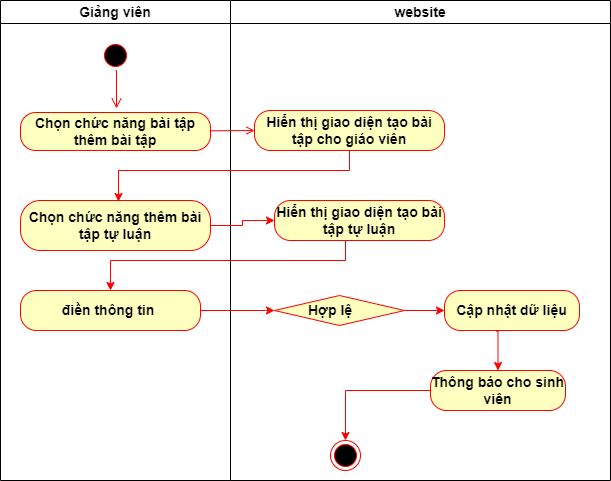

The diagram above was exported from draw.io. Its source (the exported page's mxGraphModel, read from the mxfile embedded in the PNG):
<mxGraphModel dx="2249" dy="705" grid="1" gridSize="10" guides="1" tooltips="1" connect="1" arrows="1" fold="1" page="1" pageScale="1" pageWidth="827" pageHeight="1169" math="0" shadow="0">
  <root>
    <mxCell id="0" />
    <mxCell id="1" parent="0" />
    <mxCell id="2" value="Giảng viên" style="swimlane;whiteSpace=wrap;fontStyle=1;fontSize=14;" vertex="1" parent="1">
      <mxGeometry x="-30" y="120" width="230" height="480" as="geometry" />
    </mxCell>
    <mxCell id="3" value="" style="ellipse;shape=startState;fillColor=#000000;strokeColor=#ff0000;fontStyle=1;fontSize=14;" vertex="1" parent="2">
      <mxGeometry x="100" y="40" width="30" height="30" as="geometry" />
    </mxCell>
    <mxCell id="4" value="" style="edgeStyle=elbowEdgeStyle;elbow=horizontal;verticalAlign=bottom;endArrow=open;endSize=8;strokeColor=#FF0000;endFill=1;rounded=0;fontStyle=1;fontSize=14;entryX=0.507;entryY=-0.105;entryDx=0;entryDy=0;entryPerimeter=0;exitX=0.5;exitY=1;exitDx=0;exitDy=0;" edge="1" parent="2" source="3" target="5">
      <mxGeometry x="100" y="40" as="geometry">
        <mxPoint x="115.5" y="110" as="targetPoint" />
      </mxGeometry>
    </mxCell>
    <mxCell id="5" value="&lt;span style=&quot;font-size: 14px;&quot;&gt;Chọn chức năng bài tập thêm bài tập&lt;/span&gt;" style="rounded=1;whiteSpace=wrap;html=1;arcSize=40;fontColor=#000000;fillColor=#ffffc0;strokeColor=#ff0000;fontStyle=1;fontSize=14;" vertex="1" parent="2">
      <mxGeometry x="20" y="112" width="190" height="38" as="geometry" />
    </mxCell>
    <mxCell id="6" value="Chọn chức năng thêm bài tập tự luận" style="rounded=1;whiteSpace=wrap;html=1;arcSize=40;fontColor=#000000;fillColor=#ffffc0;strokeColor=#ff0000;fontStyle=1;fontSize=14;" vertex="1" parent="2">
      <mxGeometry x="20" y="200" width="190" height="50" as="geometry" />
    </mxCell>
    <mxCell id="7" value="điền thông tin&amp;nbsp;" style="rounded=1;whiteSpace=wrap;html=1;arcSize=40;fontColor=#000000;fillColor=#ffffc0;strokeColor=#ff0000;fontStyle=1;fontSize=14;" vertex="1" parent="2">
      <mxGeometry x="20" y="290" width="180" height="40" as="geometry" />
    </mxCell>
    <mxCell id="8" value="website" style="swimlane;whiteSpace=wrap;fontStyle=1;fontSize=14;" vertex="1" parent="1">
      <mxGeometry x="200" y="120" width="380" height="480" as="geometry" />
    </mxCell>
    <mxCell id="9" value="" style="ellipse;shape=endState;fillColor=#000000;strokeColor=#ff0000;fontStyle=1;fontSize=14;" vertex="1" parent="8">
      <mxGeometry x="100" y="440" width="30" height="30" as="geometry" />
    </mxCell>
    <mxCell id="10" style="edgeStyle=orthogonalEdgeStyle;rounded=0;orthogonalLoop=1;jettySize=auto;html=1;entryX=0;entryY=0.5;entryDx=0;entryDy=0;strokeColor=#FF0000;" edge="1" parent="8" source="11" target="15">
      <mxGeometry relative="1" as="geometry" />
    </mxCell>
    <mxCell id="11" value="Hợp lệ&lt;span style=&quot;white-space: pre;&quot;&gt;&#09;&lt;/span&gt;" style="rhombus;whiteSpace=wrap;html=1;fillColor=#ffffc0;strokeColor=#ff0000;fontSize=14;fontStyle=1" vertex="1" parent="8">
      <mxGeometry x="44" y="295" width="130" height="30" as="geometry" />
    </mxCell>
    <mxCell id="12" value="Hiển thị giao diện tạo bài tập tự luận" style="rounded=1;whiteSpace=wrap;html=1;arcSize=40;fontColor=#000000;fillColor=#ffffc0;strokeColor=#ff0000;fontStyle=1;fontSize=14;" vertex="1" parent="8">
      <mxGeometry x="44" y="200" width="170" height="40" as="geometry" />
    </mxCell>
    <mxCell id="13" value="&lt;span style=&quot;font-size: 14px;&quot;&gt;Hiển thị giao diện tạo bài tập cho giáo viên&lt;/span&gt;" style="rounded=1;whiteSpace=wrap;html=1;arcSize=40;fontColor=#000000;fillColor=#ffffc0;strokeColor=#ff0000;fontStyle=1;fontSize=14;" vertex="1" parent="8">
      <mxGeometry x="24" y="110" width="190" height="40" as="geometry" />
    </mxCell>
    <mxCell id="14" style="edgeStyle=orthogonalEdgeStyle;rounded=0;orthogonalLoop=1;jettySize=auto;html=1;entryX=0.5;entryY=0;entryDx=0;entryDy=0;strokeColor=#FF0000;exitX=0.385;exitY=1.025;exitDx=0;exitDy=0;exitPerimeter=0;" edge="1" parent="8" source="15" target="17">
      <mxGeometry relative="1" as="geometry">
        <Array as="points">
          <mxPoint x="268" y="331" />
        </Array>
      </mxGeometry>
    </mxCell>
    <mxCell id="15" value="Cập nhật dữ liệu" style="rounded=1;whiteSpace=wrap;html=1;arcSize=40;fontColor=#000000;fillColor=#ffffc0;strokeColor=#ff0000;fontStyle=1;fontSize=14;" vertex="1" parent="8">
      <mxGeometry x="214" y="290" width="135" height="40" as="geometry" />
    </mxCell>
    <mxCell id="16" style="edgeStyle=orthogonalEdgeStyle;rounded=0;orthogonalLoop=1;jettySize=auto;html=1;strokeColor=#FF0000;" edge="1" parent="8" source="17" target="9">
      <mxGeometry relative="1" as="geometry" />
    </mxCell>
    <mxCell id="17" value="Thông báo cho sinh viên" style="rounded=1;whiteSpace=wrap;html=1;arcSize=40;fontColor=#000000;fillColor=#ffffc0;strokeColor=#ff0000;fontStyle=1;fontSize=14;" vertex="1" parent="8">
      <mxGeometry x="200" y="370" width="135" height="40" as="geometry" />
    </mxCell>
    <mxCell id="18" value="" style="endArrow=open;strokeColor=#FF0000;endFill=1;rounded=0;entryX=0;entryY=0.5;entryDx=0;entryDy=0;fontStyle=1;fontSize=14;" edge="1" source="5" target="13" parent="1">
      <mxGeometry relative="1" as="geometry">
        <mxPoint x="100" y="280" as="sourcePoint" />
        <mxPoint x="85.5" y="332" as="targetPoint" />
      </mxGeometry>
    </mxCell>
    <mxCell id="19" style="edgeStyle=orthogonalEdgeStyle;rounded=0;orthogonalLoop=1;jettySize=auto;html=1;strokeColor=#FF0000;" edge="1" source="13" parent="1">
      <mxGeometry relative="1" as="geometry">
        <mxPoint x="88" y="321" as="targetPoint" />
        <Array as="points">
          <mxPoint x="319" y="290" />
          <mxPoint x="88" y="290" />
        </Array>
      </mxGeometry>
    </mxCell>
    <mxCell id="20" style="edgeStyle=orthogonalEdgeStyle;rounded=0;orthogonalLoop=1;jettySize=auto;html=1;entryX=0;entryY=0.5;entryDx=0;entryDy=0;strokeColor=#FF0000;" edge="1" source="6" target="12" parent="1">
      <mxGeometry relative="1" as="geometry" />
    </mxCell>
    <mxCell id="21" style="edgeStyle=orthogonalEdgeStyle;rounded=0;orthogonalLoop=1;jettySize=auto;html=1;strokeColor=#FF0000;" edge="1" source="12" target="7" parent="1">
      <mxGeometry relative="1" as="geometry">
        <Array as="points">
          <mxPoint x="315" y="380" />
          <mxPoint x="80" y="380" />
        </Array>
      </mxGeometry>
    </mxCell>
    <mxCell id="22" style="edgeStyle=orthogonalEdgeStyle;rounded=0;orthogonalLoop=1;jettySize=auto;html=1;entryX=0;entryY=0.5;entryDx=0;entryDy=0;strokeColor=#FF0000;" edge="1" source="7" target="11" parent="1">
      <mxGeometry relative="1" as="geometry">
        <Array as="points">
          <mxPoint x="235" y="430" />
        </Array>
      </mxGeometry>
    </mxCell>
  </root>
</mxGraphModel>